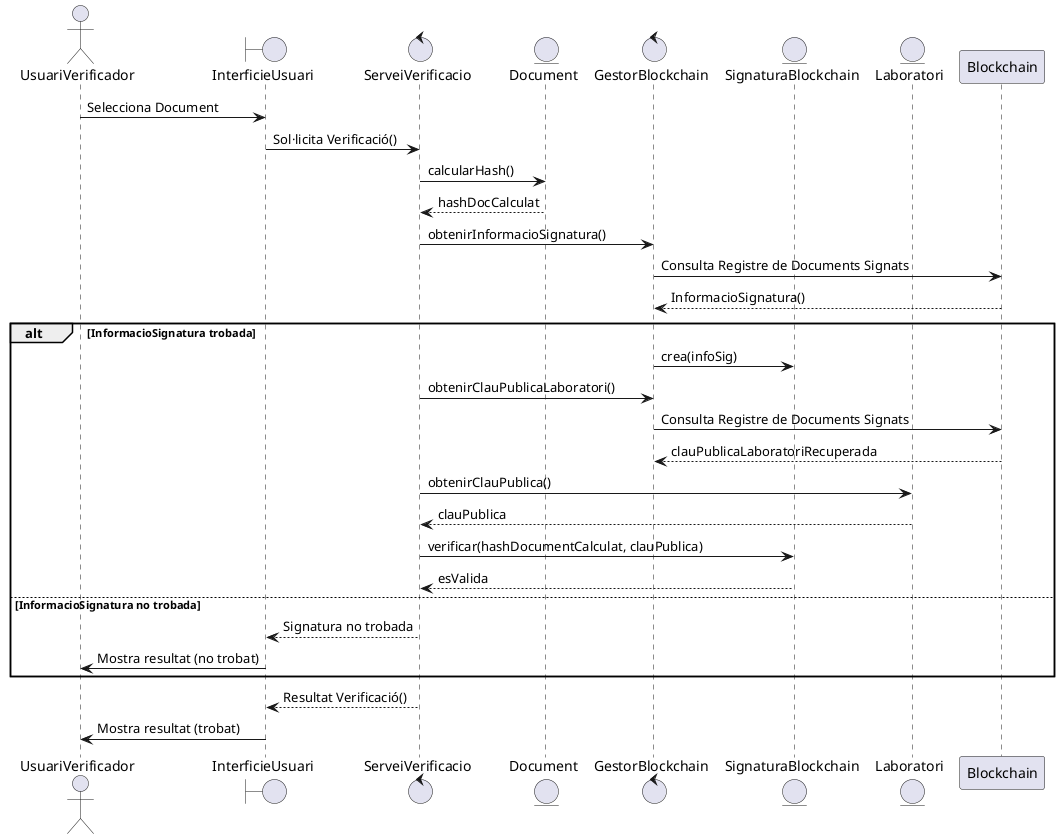

The diagram above was rendered by PlantUML. Its source (embedded in the PNG):
@startuml
actor UsuariVerificador
boundary InterficieUsuari
control ServeiVerificacio
entity Document
control GestorBlockchain
entity SignaturaBlockchain
entity Laboratori

UsuariVerificador -> InterficieUsuari: Selecciona Document
InterficieUsuari -> ServeiVerificacio: Sol·licita Verificació()
ServeiVerificacio -> Document: calcularHash()
Document --> ServeiVerificacio: hashDocCalculat

ServeiVerificacio -> GestorBlockchain: obtenirInformacioSignatura()
GestorBlockchain -> Blockchain: Consulta Registre de Documents Signats
Blockchain --> GestorBlockchain: InformacioSignatura()

alt InformacioSignatura trobada
  GestorBlockchain -> SignaturaBlockchain: crea(infoSig)
  ServeiVerificacio -> GestorBlockchain: obtenirClauPublicaLaboratori()
  GestorBlockchain -> Blockchain: Consulta Registre de Documents Signats
  Blockchain --> GestorBlockchain: clauPublicaLaboratoriRecuperada
  ServeiVerificacio -> Laboratori: obtenirClauPublica()
  Laboratori --> ServeiVerificacio: clauPublica

  ServeiVerificacio -> SignaturaBlockchain: verificar(hashDocumentCalculat, clauPublica)
  SignaturaBlockchain --> ServeiVerificacio: esValida
else InformacioSignatura no trobada
  ServeiVerificacio --> InterficieUsuari: Signatura no trobada
  InterficieUsuari -> UsuariVerificador: Mostra resultat (no trobat)
end

ServeiVerificacio --> InterficieUsuari: Resultat Verificació()
InterficieUsuari -> UsuariVerificador: Mostra resultat (trobat)
@enduml